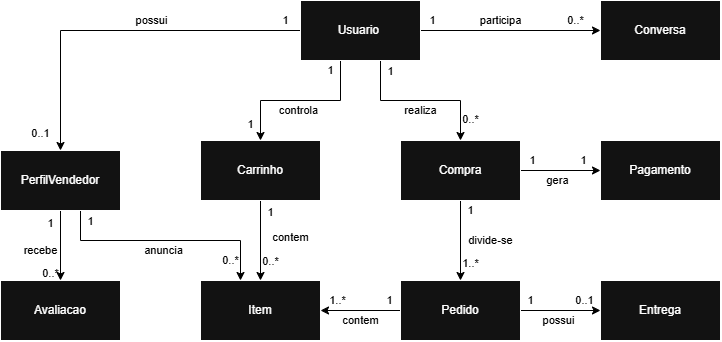

The diagram above was exported from draw.io. Its source (the exported page's mxGraphModel, read from the mxfile embedded in the PNG):
<mxGraphModel dx="1172" dy="622" grid="1" gridSize="10" guides="1" tooltips="1" connect="1" arrows="1" fold="1" page="1" pageScale="1" pageWidth="900" pageHeight="640" math="0" shadow="0">
  <root>
    <mxCell id="0" />
    <mxCell id="1" parent="0" />
    <mxCell id="ipucerjc_KaFzvfcv1uF-31" edge="1" parent="1" source="ipucerjc_KaFzvfcv1uF-20" style="edgeStyle=orthogonalEdgeStyle;rounded=0;orthogonalLoop=1;jettySize=auto;html=1;exitX=0;exitY=0.5;exitDx=0;exitDy=0;entryX=0.5;entryY=0;entryDx=0;entryDy=0;fontColor=light-dark(#000000,#000000);strokeColor=light-dark(#000000,#000000);" target="ipucerjc_KaFzvfcv1uF-22">
      <mxGeometry relative="1" as="geometry" />
    </mxCell>
    <mxCell id="ipucerjc_KaFzvfcv1uF-32" connectable="0" parent="ipucerjc_KaFzvfcv1uF-31" style="edgeLabel;html=1;align=center;verticalAlign=middle;resizable=0;points=[];fontColor=light-dark(#000000,#000000);labelBackgroundColor=none;" value="possui" vertex="1">
      <mxGeometry relative="1" x="-0.1056" y="-1" as="geometry">
        <mxPoint x="11" y="-9" as="offset" />
      </mxGeometry>
    </mxCell>
    <mxCell id="ipucerjc_KaFzvfcv1uF-33" connectable="0" parent="ipucerjc_KaFzvfcv1uF-31" style="edgeLabel;html=1;align=center;verticalAlign=middle;resizable=0;points=[];fontColor=light-dark(#000000,#000000);labelBackgroundColor=none;" value="1" vertex="1">
      <mxGeometry relative="1" x="-0.9111" y="1" as="geometry">
        <mxPoint y="-11" as="offset" />
      </mxGeometry>
    </mxCell>
    <mxCell id="ipucerjc_KaFzvfcv1uF-34" connectable="0" parent="ipucerjc_KaFzvfcv1uF-31" style="edgeLabel;html=1;align=center;verticalAlign=middle;resizable=0;points=[];fontColor=light-dark(#000000,#000000);labelBackgroundColor=none;" value="0..1&lt;div&gt;&lt;br&gt;&lt;/div&gt;" vertex="1">
      <mxGeometry relative="1" x="0.8722" y="1" as="geometry">
        <mxPoint x="-21" y="13" as="offset" />
      </mxGeometry>
    </mxCell>
    <mxCell id="ipucerjc_KaFzvfcv1uF-37" edge="1" parent="1" source="ipucerjc_KaFzvfcv1uF-20" style="edgeStyle=orthogonalEdgeStyle;rounded=0;orthogonalLoop=1;jettySize=auto;html=1;exitX=1;exitY=0.5;exitDx=0;exitDy=0;fontColor=light-dark(#000000,#000000);strokeColor=light-dark(#000000,#000000);" target="ipucerjc_KaFzvfcv1uF-21">
      <mxGeometry relative="1" as="geometry" />
    </mxCell>
    <mxCell id="ipucerjc_KaFzvfcv1uF-46" connectable="0" parent="ipucerjc_KaFzvfcv1uF-37" style="edgeLabel;html=1;align=center;verticalAlign=middle;resizable=0;points=[];fontColor=light-dark(#000000,#000000);labelBackgroundColor=none;" value="participa" vertex="1">
      <mxGeometry relative="1" x="-0.1093" y="-3" as="geometry">
        <mxPoint y="-13" as="offset" />
      </mxGeometry>
    </mxCell>
    <mxCell id="ipucerjc_KaFzvfcv1uF-47" connectable="0" parent="ipucerjc_KaFzvfcv1uF-37" style="edgeLabel;html=1;align=center;verticalAlign=middle;resizable=0;points=[];fontColor=light-dark(#000000,#000000);labelBackgroundColor=none;" value="1" vertex="1">
      <mxGeometry relative="1" x="-0.8685" y="3" as="geometry">
        <mxPoint y="-7" as="offset" />
      </mxGeometry>
    </mxCell>
    <mxCell id="ipucerjc_KaFzvfcv1uF-48" connectable="0" parent="ipucerjc_KaFzvfcv1uF-37" style="edgeLabel;html=1;align=center;verticalAlign=middle;resizable=0;points=[];fontColor=light-dark(#000000,#000000);labelBackgroundColor=none;" value="0..*" vertex="1">
      <mxGeometry relative="1" x="0.7241" y="-2" as="geometry">
        <mxPoint y="-12" as="offset" />
      </mxGeometry>
    </mxCell>
    <mxCell id="ipucerjc_KaFzvfcv1uF-39" edge="1" parent="1" source="ipucerjc_KaFzvfcv1uF-20" style="edgeStyle=orthogonalEdgeStyle;rounded=0;orthogonalLoop=1;jettySize=auto;html=1;exitX=0.5;exitY=1;exitDx=0;exitDy=0;entryX=0.5;entryY=0;entryDx=0;entryDy=0;fontColor=light-dark(#000000,#000000);strokeColor=light-dark(#000000,#000000);" target="ipucerjc_KaFzvfcv1uF-23">
      <mxGeometry relative="1" as="geometry">
        <Array as="points">
          <mxPoint x="380" y="100" />
          <mxPoint x="380" y="140" />
          <mxPoint x="300" y="140" />
        </Array>
      </mxGeometry>
    </mxCell>
    <mxCell id="ipucerjc_KaFzvfcv1uF-55" connectable="0" parent="ipucerjc_KaFzvfcv1uF-39" style="edgeLabel;html=1;align=center;verticalAlign=middle;resizable=0;points=[];fontColor=light-dark(#000000,#000000);labelBackgroundColor=none;" value="1" vertex="1">
      <mxGeometry relative="1" x="-0.6685" as="geometry">
        <mxPoint x="-10" as="offset" />
      </mxGeometry>
    </mxCell>
    <mxCell id="ipucerjc_KaFzvfcv1uF-56" connectable="0" parent="ipucerjc_KaFzvfcv1uF-39" style="edgeLabel;html=1;align=center;verticalAlign=middle;resizable=0;points=[];fontColor=light-dark(#000000,#000000);labelBackgroundColor=none;" value="controla" vertex="1">
      <mxGeometry relative="1" x="0.137" as="geometry">
        <mxPoint y="10" as="offset" />
      </mxGeometry>
    </mxCell>
    <mxCell id="ipucerjc_KaFzvfcv1uF-57" connectable="0" parent="ipucerjc_KaFzvfcv1uF-39" style="edgeLabel;html=1;align=center;verticalAlign=middle;resizable=0;points=[];fontColor=light-dark(#000000,#000000);labelBackgroundColor=none;" value="1" vertex="1">
      <mxGeometry relative="1" x="0.813" y="3" as="geometry">
        <mxPoint x="-13" as="offset" />
      </mxGeometry>
    </mxCell>
    <mxCell id="ipucerjc_KaFzvfcv1uF-42" edge="1" parent="1" source="ipucerjc_KaFzvfcv1uF-20" style="edgeStyle=orthogonalEdgeStyle;rounded=0;orthogonalLoop=1;jettySize=auto;html=1;fontColor=light-dark(#000000,#000000);strokeColor=light-dark(#000000,#000000);" target="ipucerjc_KaFzvfcv1uF-30">
      <mxGeometry relative="1" as="geometry">
        <Array as="points">
          <mxPoint x="420" y="140" />
          <mxPoint x="500" y="140" />
        </Array>
      </mxGeometry>
    </mxCell>
    <mxCell id="ipucerjc_KaFzvfcv1uF-61" connectable="0" parent="ipucerjc_KaFzvfcv1uF-42" style="edgeLabel;html=1;align=center;verticalAlign=middle;resizable=0;points=[];fontColor=light-dark(#000000,#000000);labelBackgroundColor=none;" value="realiza" vertex="1">
      <mxGeometry relative="1" x="-0.0604" y="-1" as="geometry">
        <mxPoint x="5" y="9" as="offset" />
      </mxGeometry>
    </mxCell>
    <mxCell id="ipucerjc_KaFzvfcv1uF-62" connectable="0" parent="ipucerjc_KaFzvfcv1uF-42" style="edgeLabel;html=1;align=center;verticalAlign=middle;resizable=0;points=[];fontColor=light-dark(#000000,#000000);labelBackgroundColor=none;" value="1" vertex="1">
      <mxGeometry relative="1" x="-0.8458" as="geometry">
        <mxPoint x="10" y="-2" as="offset" />
      </mxGeometry>
    </mxCell>
    <mxCell id="ipucerjc_KaFzvfcv1uF-63" connectable="0" parent="ipucerjc_KaFzvfcv1uF-42" style="edgeLabel;html=1;align=center;verticalAlign=middle;resizable=0;points=[];fontColor=light-dark(#000000,#000000);labelBackgroundColor=none;" value="0..*" vertex="1">
      <mxGeometry relative="1" x="0.7271" as="geometry">
        <mxPoint x="10" as="offset" />
      </mxGeometry>
    </mxCell>
    <mxCell id="ipucerjc_KaFzvfcv1uF-20" parent="1" style="rounded=0;whiteSpace=wrap;html=1;" value="Usuario&amp;nbsp;" vertex="1">
      <mxGeometry height="60" width="120" x="340" y="40" as="geometry" />
    </mxCell>
    <mxCell id="ipucerjc_KaFzvfcv1uF-21" parent="1" style="rounded=0;whiteSpace=wrap;html=1;" value="Conversa" vertex="1">
      <mxGeometry height="60" width="120" x="640" y="40" as="geometry" />
    </mxCell>
    <mxCell id="ipucerjc_KaFzvfcv1uF-36" edge="1" parent="1" source="ipucerjc_KaFzvfcv1uF-22" style="edgeStyle=orthogonalEdgeStyle;rounded=0;orthogonalLoop=1;jettySize=auto;html=1;exitX=0.5;exitY=1;exitDx=0;exitDy=0;entryX=0.5;entryY=0;entryDx=0;entryDy=0;fontColor=light-dark(#000000,#000000);strokeColor=light-dark(#000000,#000000);" target="ipucerjc_KaFzvfcv1uF-25">
      <mxGeometry relative="1" as="geometry" />
    </mxCell>
    <mxCell id="ipucerjc_KaFzvfcv1uF-49" connectable="0" parent="ipucerjc_KaFzvfcv1uF-36" style="edgeLabel;html=1;align=center;verticalAlign=middle;resizable=0;points=[];fontColor=light-dark(#000000,#000000);labelBackgroundColor=none;" value="1&lt;div&gt;&lt;br&gt;&lt;/div&gt;" vertex="1">
      <mxGeometry relative="1" x="-0.6952" y="1" as="geometry">
        <mxPoint x="-11" y="9" as="offset" />
      </mxGeometry>
    </mxCell>
    <mxCell id="ipucerjc_KaFzvfcv1uF-50" connectable="0" parent="ipucerjc_KaFzvfcv1uF-36" style="edgeLabel;html=1;align=center;verticalAlign=middle;resizable=0;points=[];fontColor=light-dark(#000000,#000000);labelBackgroundColor=none;" value="0..*&lt;div&gt;&lt;br&gt;&lt;/div&gt;" vertex="1">
      <mxGeometry relative="1" x="0.6143" y="-1" as="geometry">
        <mxPoint x="-9" y="13" as="offset" />
      </mxGeometry>
    </mxCell>
    <mxCell id="ipucerjc_KaFzvfcv1uF-51" connectable="0" parent="ipucerjc_KaFzvfcv1uF-36" style="edgeLabel;html=1;align=center;verticalAlign=middle;resizable=0;points=[];fontColor=light-dark(#000000,#000000);labelBackgroundColor=none;" value="recebe" vertex="1">
      <mxGeometry relative="1" x="-0.1476" y="1" as="geometry">
        <mxPoint x="-21" y="10" as="offset" />
      </mxGeometry>
    </mxCell>
    <mxCell id="ipucerjc_KaFzvfcv1uF-40" edge="1" parent="1" source="ipucerjc_KaFzvfcv1uF-22" style="edgeStyle=orthogonalEdgeStyle;rounded=0;orthogonalLoop=1;jettySize=auto;html=1;fontColor=light-dark(#000000,#000000);strokeColor=light-dark(#000000,#000000);" target="ipucerjc_KaFzvfcv1uF-26">
      <mxGeometry relative="1" as="geometry">
        <Array as="points">
          <mxPoint x="120" y="280" />
          <mxPoint x="280" y="280" />
        </Array>
      </mxGeometry>
    </mxCell>
    <mxCell id="ipucerjc_KaFzvfcv1uF-52" connectable="0" parent="ipucerjc_KaFzvfcv1uF-40" style="edgeLabel;html=1;align=center;verticalAlign=middle;resizable=0;points=[];fontColor=light-dark(#000000,#000000);labelBackgroundColor=none;" value="anuncia" vertex="1">
      <mxGeometry relative="1" x="-0.0203" y="-1" as="geometry">
        <mxPoint y="9" as="offset" />
      </mxGeometry>
    </mxCell>
    <mxCell id="ipucerjc_KaFzvfcv1uF-53" connectable="0" parent="ipucerjc_KaFzvfcv1uF-40" style="edgeLabel;html=1;align=center;verticalAlign=middle;resizable=0;points=[];fontColor=light-dark(#000000,#000000);labelBackgroundColor=none;" value="1" vertex="1">
      <mxGeometry relative="1" x="-0.8783" y="-1" as="geometry">
        <mxPoint x="11" y="-4" as="offset" />
      </mxGeometry>
    </mxCell>
    <mxCell id="ipucerjc_KaFzvfcv1uF-54" connectable="0" parent="ipucerjc_KaFzvfcv1uF-40" style="edgeLabel;html=1;align=center;verticalAlign=middle;resizable=0;points=[];fontColor=light-dark(#000000,#000000);labelBackgroundColor=none;" value="0..*" vertex="1">
      <mxGeometry relative="1" x="0.7884" as="geometry">
        <mxPoint x="-10" y="4" as="offset" />
      </mxGeometry>
    </mxCell>
    <mxCell id="ipucerjc_KaFzvfcv1uF-22" parent="1" style="rounded=0;whiteSpace=wrap;html=1;" value="PerfilVendedor" vertex="1">
      <mxGeometry height="60" width="120" x="40" y="190" as="geometry" />
    </mxCell>
    <mxCell id="ipucerjc_KaFzvfcv1uF-41" edge="1" parent="1" source="ipucerjc_KaFzvfcv1uF-23" style="edgeStyle=orthogonalEdgeStyle;rounded=0;orthogonalLoop=1;jettySize=auto;html=1;fontColor=light-dark(#000000,#000000);strokeColor=light-dark(#000000,#000000);" target="ipucerjc_KaFzvfcv1uF-26">
      <mxGeometry relative="1" as="geometry" />
    </mxCell>
    <mxCell id="ipucerjc_KaFzvfcv1uF-58" connectable="0" parent="ipucerjc_KaFzvfcv1uF-41" style="edgeLabel;html=1;align=center;verticalAlign=middle;resizable=0;points=[];fontColor=light-dark(#000000,#000000);labelBackgroundColor=none;" value="contem" vertex="1">
      <mxGeometry relative="1" x="-0.0875" y="-1" as="geometry">
        <mxPoint x="31" as="offset" />
      </mxGeometry>
    </mxCell>
    <mxCell id="ipucerjc_KaFzvfcv1uF-59" connectable="0" parent="ipucerjc_KaFzvfcv1uF-41" style="edgeLabel;html=1;align=center;verticalAlign=middle;resizable=0;points=[];fontColor=light-dark(#000000,#000000);labelBackgroundColor=none;" value="1" vertex="1">
      <mxGeometry relative="1" x="-0.7125" as="geometry">
        <mxPoint x="10" as="offset" />
      </mxGeometry>
    </mxCell>
    <mxCell id="ipucerjc_KaFzvfcv1uF-60" connectable="0" parent="ipucerjc_KaFzvfcv1uF-41" style="edgeLabel;html=1;align=center;verticalAlign=middle;resizable=0;points=[];fontColor=light-dark(#000000,#000000);labelBackgroundColor=none;" value="0..*" vertex="1">
      <mxGeometry relative="1" x="0.5167" y="1" as="geometry">
        <mxPoint x="9" as="offset" />
      </mxGeometry>
    </mxCell>
    <mxCell id="ipucerjc_KaFzvfcv1uF-23" parent="1" style="rounded=0;whiteSpace=wrap;html=1;" value="&lt;div&gt;Carrinho&lt;/div&gt;" vertex="1">
      <mxGeometry height="60" width="120" x="240" y="180" as="geometry" />
    </mxCell>
    <mxCell id="ipucerjc_KaFzvfcv1uF-24" parent="1" style="rounded=0;whiteSpace=wrap;html=1;" value="Pagamento" vertex="1">
      <mxGeometry height="60" width="120" x="640" y="180" as="geometry" />
    </mxCell>
    <mxCell id="ipucerjc_KaFzvfcv1uF-25" parent="1" style="rounded=0;whiteSpace=wrap;html=1;" value="Avaliacao" vertex="1">
      <mxGeometry height="60" width="120" x="40" y="320" as="geometry" />
    </mxCell>
    <mxCell id="ipucerjc_KaFzvfcv1uF-26" parent="1" style="rounded=0;whiteSpace=wrap;html=1;" value="Item" vertex="1">
      <mxGeometry height="60" width="120" x="240" y="320" as="geometry" />
    </mxCell>
    <mxCell id="ipucerjc_KaFzvfcv1uF-38" edge="1" parent="1" source="ipucerjc_KaFzvfcv1uF-27" style="edgeStyle=orthogonalEdgeStyle;rounded=0;orthogonalLoop=1;jettySize=auto;html=1;exitX=1;exitY=0.5;exitDx=0;exitDy=0;fontColor=light-dark(#000000,#000000);strokeColor=light-dark(#000000,#000000);" target="ipucerjc_KaFzvfcv1uF-28">
      <mxGeometry relative="1" as="geometry" />
    </mxCell>
    <mxCell id="ipucerjc_KaFzvfcv1uF-71" connectable="0" parent="ipucerjc_KaFzvfcv1uF-38" style="edgeLabel;html=1;align=center;verticalAlign=middle;resizable=0;points=[];fontColor=light-dark(#000000,#000000);labelBackgroundColor=none;" value="possui" vertex="1">
      <mxGeometry relative="1" x="-0.0583" y="-1" as="geometry">
        <mxPoint y="9" as="offset" />
      </mxGeometry>
    </mxCell>
    <mxCell id="ipucerjc_KaFzvfcv1uF-72" connectable="0" parent="ipucerjc_KaFzvfcv1uF-38" style="edgeLabel;html=1;align=center;verticalAlign=middle;resizable=0;points=[];fontColor=light-dark(#000000,#000000);labelBackgroundColor=none;" value="1" vertex="1">
      <mxGeometry relative="1" x="-0.7042" as="geometry">
        <mxPoint x="-2" y="-10" as="offset" />
      </mxGeometry>
    </mxCell>
    <mxCell id="ipucerjc_KaFzvfcv1uF-73" connectable="0" parent="ipucerjc_KaFzvfcv1uF-38" style="edgeLabel;html=1;align=center;verticalAlign=middle;resizable=0;points=[];fontColor=light-dark(#000000,#000000);labelBackgroundColor=none;" value="0..1" vertex="1">
      <mxGeometry relative="1" x="0.5875" y="-2" as="geometry">
        <mxPoint y="-12" as="offset" />
      </mxGeometry>
    </mxCell>
    <mxCell id="ipucerjc_KaFzvfcv1uF-45" edge="1" parent="1" source="ipucerjc_KaFzvfcv1uF-27" style="edgeStyle=orthogonalEdgeStyle;rounded=0;orthogonalLoop=1;jettySize=auto;html=1;entryX=1;entryY=0.5;entryDx=0;entryDy=0;fontColor=light-dark(#000000,#000000);strokeColor=light-dark(#000000,#000000);" target="ipucerjc_KaFzvfcv1uF-26">
      <mxGeometry relative="1" as="geometry" />
    </mxCell>
    <mxCell id="ipucerjc_KaFzvfcv1uF-68" connectable="0" parent="ipucerjc_KaFzvfcv1uF-45" style="edgeLabel;html=1;align=center;verticalAlign=middle;resizable=0;points=[];fontColor=light-dark(#000000,#000000);labelBackgroundColor=none;" value="contem" vertex="1">
      <mxGeometry relative="1" x="-0.0042" y="1" as="geometry">
        <mxPoint y="9" as="offset" />
      </mxGeometry>
    </mxCell>
    <mxCell id="ipucerjc_KaFzvfcv1uF-69" connectable="0" parent="ipucerjc_KaFzvfcv1uF-45" style="edgeLabel;html=1;align=center;verticalAlign=middle;resizable=0;points=[];fontColor=light-dark(#000000,#000000);labelBackgroundColor=none;" value="1" vertex="1">
      <mxGeometry relative="1" x="-0.7125" y="-1" as="geometry">
        <mxPoint y="-9" as="offset" />
      </mxGeometry>
    </mxCell>
    <mxCell id="ipucerjc_KaFzvfcv1uF-70" connectable="0" parent="ipucerjc_KaFzvfcv1uF-45" style="edgeLabel;html=1;align=center;verticalAlign=middle;resizable=0;points=[];fontColor=light-dark(#000000,#000000);labelBackgroundColor=none;" value="1..*" vertex="1">
      <mxGeometry relative="1" x="0.5792" y="2" as="geometry">
        <mxPoint y="-12" as="offset" />
      </mxGeometry>
    </mxCell>
    <mxCell id="ipucerjc_KaFzvfcv1uF-27" parent="1" style="rounded=0;whiteSpace=wrap;html=1;" value="Pedido" vertex="1">
      <mxGeometry height="60" width="120" x="440" y="320" as="geometry" />
    </mxCell>
    <mxCell id="ipucerjc_KaFzvfcv1uF-28" parent="1" style="rounded=0;whiteSpace=wrap;html=1;" value="Entrega" vertex="1">
      <mxGeometry height="60" width="120" x="640" y="320" as="geometry" />
    </mxCell>
    <mxCell id="ipucerjc_KaFzvfcv1uF-43" edge="1" parent="1" style="edgeStyle=orthogonalEdgeStyle;rounded=0;orthogonalLoop=1;jettySize=auto;html=1;entryX=0.5;entryY=0;entryDx=0;entryDy=0;fontColor=light-dark(#000000,#000000);strokeColor=light-dark(#000000,#000000);">
      <mxGeometry relative="1" as="geometry">
        <mxPoint x="500" y="240.0000000000001" as="sourcePoint" />
        <mxPoint x="500" y="319.9999999999999" as="targetPoint" />
      </mxGeometry>
    </mxCell>
    <mxCell id="ipucerjc_KaFzvfcv1uF-64" connectable="0" parent="ipucerjc_KaFzvfcv1uF-43" style="edgeLabel;html=1;align=center;verticalAlign=middle;resizable=0;points=[];fontColor=light-dark(#000000,#000000);labelBackgroundColor=none;" value="divide-se" vertex="1">
      <mxGeometry relative="1" x="-0.2125" as="geometry">
        <mxPoint x="30" y="8" as="offset" />
      </mxGeometry>
    </mxCell>
    <mxCell id="ipucerjc_KaFzvfcv1uF-75" connectable="0" parent="ipucerjc_KaFzvfcv1uF-43" style="edgeLabel;html=1;align=center;verticalAlign=middle;resizable=0;points=[];fontColor=light-dark(#000000,#000000);labelBackgroundColor=none;" value="1" vertex="1">
      <mxGeometry relative="1" x="-0.4875" y="1" as="geometry">
        <mxPoint x="9" y="-11" as="offset" />
      </mxGeometry>
    </mxCell>
    <mxCell id="ipucerjc_KaFzvfcv1uF-76" connectable="0" parent="ipucerjc_KaFzvfcv1uF-43" style="edgeLabel;html=1;align=center;verticalAlign=middle;resizable=0;points=[];fontColor=light-dark(#000000,#000000);labelBackgroundColor=none;" value="1..*" vertex="1">
      <mxGeometry relative="1" x="0.5542" y="-1" as="geometry">
        <mxPoint x="11" as="offset" />
      </mxGeometry>
    </mxCell>
    <mxCell id="ipucerjc_KaFzvfcv1uF-44" edge="1" parent="1" source="ipucerjc_KaFzvfcv1uF-30" style="edgeStyle=orthogonalEdgeStyle;rounded=0;orthogonalLoop=1;jettySize=auto;html=1;entryX=0;entryY=0.5;entryDx=0;entryDy=0;fontColor=light-dark(#000000,#000000);strokeColor=light-dark(#000000,#000000);" target="ipucerjc_KaFzvfcv1uF-24">
      <mxGeometry relative="1" as="geometry" />
    </mxCell>
    <mxCell id="ipucerjc_KaFzvfcv1uF-65" connectable="0" parent="ipucerjc_KaFzvfcv1uF-44" style="edgeLabel;html=1;align=center;verticalAlign=middle;resizable=0;points=[];fontColor=light-dark(#000000,#000000);labelBackgroundColor=none;" value="gera" vertex="1">
      <mxGeometry relative="1" x="-0.0792" y="-2" as="geometry">
        <mxPoint y="8" as="offset" />
      </mxGeometry>
    </mxCell>
    <mxCell id="ipucerjc_KaFzvfcv1uF-66" connectable="0" parent="ipucerjc_KaFzvfcv1uF-44" style="edgeLabel;html=1;align=center;verticalAlign=middle;resizable=0;points=[];fontColor=light-dark(#000000,#000000);labelBackgroundColor=none;" value="1" vertex="1">
      <mxGeometry relative="1" x="-0.7042" as="geometry">
        <mxPoint y="-10" as="offset" />
      </mxGeometry>
    </mxCell>
    <mxCell id="ipucerjc_KaFzvfcv1uF-67" connectable="0" parent="ipucerjc_KaFzvfcv1uF-44" style="edgeLabel;html=1;align=center;verticalAlign=middle;resizable=0;points=[];fontColor=light-dark(#000000,#000000);labelBackgroundColor=none;" value="1" vertex="1">
      <mxGeometry relative="1" x="0.5667" y="1" as="geometry">
        <mxPoint y="-9" as="offset" />
      </mxGeometry>
    </mxCell>
    <mxCell id="ipucerjc_KaFzvfcv1uF-30" parent="1" style="rounded=0;whiteSpace=wrap;html=1;" value="Compra" vertex="1">
      <mxGeometry height="60" width="120" x="440" y="180" as="geometry" />
    </mxCell>
  </root>
</mxGraphModel>